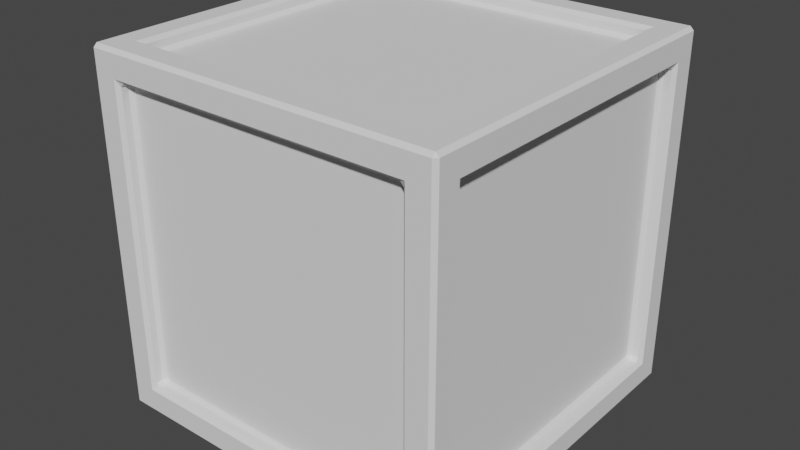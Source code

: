 # Source: BlankBox.blend  (saved by Blender 3.3.6; exported with 4.5.12 LTS)
import bpy
from mathutils import Matrix  # noqa: F401  (used for matrix-valued properties, if any)

bpy.ops.wm.read_factory_settings(use_empty=True)
scene = bpy.context.scene
scene.name = 'Scene'

# ---- world
world_world = bpy.data.worlds.new('World'); scene.world = world_world
world_world.use_nodes = True; world_world.node_tree.nodes.clear()
_N = world_world.node_tree.nodes; _L = world_world.node_tree.links
n0 = _N.new('ShaderNodeOutputWorld'); n0.name = 'World Output'; n0.location = (300, 300)
n1 = _N.new('ShaderNodeBackground'); n1.name = 'Background'; n1.location = (10, 300)
n1.inputs[0].default_value = (0.05088, 0.05088, 0.05088, 1.0)
_L.new(n1.outputs[0], n0.inputs[0])
n0.is_active_output = True
world_world.color = (0.05088, 0.05088, 0.05088)
world_world.use_sun_shadow = False
world_world.sun_shadow_jitter_overblur = 0.0

# ---- meshes
me_cube_001 = bpy.data.meshes.new('Cube.001')
me_cube_001.from_pydata([(-0.98, -0.98, -1.0), (-0.98, -1.0, -0.98), (-1.0, -0.98, -0.98), (-0.98, -1.0, 0.98), (-0.98, -0.98, 1.0), (-1.0, -0.98, 0.98), (-1.0, 0.98, -0.98), (-0.98, 1.0, -0.98), (-0.98, 0.98, -1.0), (-0.98, 0.98, 1.0), (-0.98, 1.0, 0.98), (-1.0, 0.98, 0.98), (1.0, -0.98, -0.98), (0.98, -1.0, -0.98), (0.98, -0.98, -1.0), (0.98, -0.98, 1.0), (0.98, -1.0, 0.98), (1.0, -0.98, 0.98), (0.98, 1.0, -0.98), (1.0, 0.98, -0.98), (0.98, 0.98, -1.0), (0.98, 0.98, 1.0), (1.0, 0.98, 0.98), (0.98, 1.0, 0.98), (-0.98, -0.8361, -0.8161), (-0.98, -0.8161, -0.8361), (-1.0, -0.8561, -0.8561), (-0.98, -0.8361, 0.8161), (-1.0, -0.8561, 0.8561), (-0.98, -0.8161, 0.8361), (-0.98, 0.8161, 0.8361), (-1.0, 0.8561, 0.8561), (-0.98, 0.8361, 0.8161), (-0.98, 0.8161, -0.8361), (-0.98, 0.8361, -0.8161), (-1.0, 0.8561, -0.8561), (-0.8361, 0.98, -0.8161), (-0.8161, 0.98, -0.8361), (-0.8561, 1.0, -0.8561), (-0.8361, 0.98, 0.8161), (-0.8561, 1.0, 0.8561), (-0.8161, 0.98, 0.8361), (0.8161, 0.98, 0.8361), (0.8561, 1.0, 0.8561), (0.8361, 0.98, 0.8161), (0.8161, 0.98, -0.8361), (0.8361, 0.98, -0.8161), (0.8561, 1.0, -0.8561), (0.98, 0.8361, -0.8161), (0.98, 0.8161, -0.8361), (1.0, 0.8561, -0.8561), (0.98, 0.8361, 0.8161), (1.0, 0.8561, 0.8561), (0.98, 0.8161, 0.8361), (0.98, -0.8161, 0.8361), (1.0, -0.8561, 0.8561), (0.98, -0.8361, 0.8161), (0.98, -0.8161, -0.8361), (0.98, -0.8361, -0.8161), (1.0, -0.8561, -0.8561), (0.8361, -0.98, -0.8161), (0.8161, -0.98, -0.8361), (0.8561, -1.0, -0.8561), (0.8361, -0.98, 0.8161), (0.8561, -1.0, 0.8561), (0.8161, -0.98, 0.8361), (-0.8161, -0.98, 0.8361), (-0.8561, -1.0, 0.8561), (-0.8361, -0.98, 0.8161), (-0.8161, -0.98, -0.8361), (-0.8361, -0.98, -0.8161), (-0.8561, -1.0, -0.8561), (-0.8161, 0.8361, -0.98), (-0.8361, 0.8161, -0.98), (-0.8561, 0.8561, -1.0), (0.8161, 0.8361, -0.98), (0.8561, 0.8561, -1.0), (0.8361, 0.8161, -0.98), (0.8361, -0.8161, -0.98), (0.8561, -0.8561, -1.0), (0.8161, -0.8361, -0.98), (-0.8361, -0.8161, -0.98), (-0.8161, -0.8361, -0.98), (-0.8561, -0.8561, -1.0), (0.8161, 0.8361, 0.98), (0.8361, 0.8161, 0.98), (0.8561, 0.8561, 1.0), (-0.8161, 0.8361, 0.98), (-0.8561, 0.8561, 1.0), (-0.8361, 0.8161, 0.98), (-0.8361, -0.8161, 0.98), (-0.8561, -0.8561, 1.0), (-0.8161, -0.8361, 0.98), (0.8361, -0.8161, 0.98), (0.8161, -0.8361, 0.98), (0.8561, -0.8561, 1.0), (-0.9414, -0.8361, -0.8161), (-0.9214, -0.8161, -0.8161), (-0.9414, -0.8161, -0.8361), (-0.9414, -0.8361, 0.8161), (-0.9414, -0.8161, 0.8361), (-0.9214, -0.8161, 0.8161), (-0.9414, 0.8161, 0.8361), (-0.9414, 0.8361, 0.8161), (-0.9214, 0.8161, 0.8161), (-0.9414, 0.8361, -0.8161), (-0.9414, 0.8161, -0.8361), (-0.9214, 0.8161, -0.8161), (-0.8361, 0.9414, -0.8161), (-0.8161, 0.9214, -0.8161), (-0.8161, 0.9414, -0.8361), (-0.8361, 0.9414, 0.8161), (-0.8161, 0.9414, 0.8361), (-0.8161, 0.9214, 0.8161), (0.8161, 0.9414, 0.8361), (0.8361, 0.9414, 0.8161), (0.8161, 0.9214, 0.8161), (0.8361, 0.9414, -0.8161), (0.8161, 0.9414, -0.8361), (0.8161, 0.9214, -0.8161), (0.9414, 0.8361, -0.8161), (0.9214, 0.8161, -0.8161), (0.9414, 0.8161, -0.8361), (0.9414, 0.8361, 0.8161), (0.9414, 0.8161, 0.8361), (0.9214, 0.8161, 0.8161), (0.9414, -0.8161, 0.8361), (0.9414, -0.8361, 0.8161), (0.9214, -0.8161, 0.8161), (0.9414, -0.8361, -0.8161), (0.9414, -0.8161, -0.8361), (0.9214, -0.8161, -0.8161), (0.8361, -0.9414, -0.8161), (0.8161, -0.9214, -0.8161), (0.8161, -0.9414, -0.8361), (0.8361, -0.9414, 0.8161), (0.8161, -0.9414, 0.8361), (0.8161, -0.9214, 0.8161), (-0.8161, -0.9414, 0.8361), (-0.8361, -0.9414, 0.8161), (-0.8161, -0.9214, 0.8161), (-0.8361, -0.9414, -0.8161), (-0.8161, -0.9414, -0.8361), (-0.8161, -0.9214, -0.8161), (-0.8161, 0.8361, -0.9414), (-0.8161, 0.8161, -0.9214), (-0.8361, 0.8161, -0.9414), (0.8161, 0.8361, -0.9414), (0.8361, 0.8161, -0.9414), (0.8161, 0.8161, -0.9214), (0.8361, -0.8161, -0.9414), (0.8161, -0.8361, -0.9414), (0.8161, -0.8161, -0.9214), (-0.8161, -0.8361, -0.9414), (-0.8361, -0.8161, -0.9414), (-0.8161, -0.8161, -0.9214), (0.8161, 0.8361, 0.9414), (0.8161, 0.8161, 0.9214), (0.8361, 0.8161, 0.9414), (-0.8161, 0.8361, 0.9414), (-0.8361, 0.8161, 0.9414), (-0.8161, 0.8161, 0.9214), (-0.8361, -0.8161, 0.9414), (-0.8161, -0.8361, 0.9414), (-0.8161, -0.8161, 0.9214), (0.8161, -0.8361, 0.9414), (0.8361, -0.8161, 0.9414), (0.8161, -0.8161, 0.9214)], [], [(1, 13, 62, 71), (4, 15, 95, 91), (18, 7, 38, 47), (3, 1, 71, 67), (8, 20, 76, 74), (20, 14, 79, 76), (27, 99, 96, 24), (21, 9, 88, 86), (23, 18, 47, 43), (19, 22, 52, 50), (15, 21, 86, 95), (13, 16, 64, 62), (17, 12, 59, 55), (7, 10, 40, 38), (14, 0, 83, 79), (6, 2, 26, 35), (11, 6, 35, 31), (12, 19, 50, 59), (9, 4, 91, 88), (2, 5, 28, 26), (10, 23, 43, 40), (5, 11, 31, 28), (16, 3, 67, 64), (22, 17, 55, 52), (109, 113, 116, 119), (25, 98, 106, 33), (34, 105, 103, 32), (39, 111, 108, 36), (30, 102, 100, 29), (121, 125, 128, 131), (37, 110, 118, 45), (46, 117, 115, 44), (51, 123, 120, 48), (42, 114, 112, 41), (133, 137, 140, 143), (49, 122, 130, 57), (58, 129, 127, 56), (63, 135, 132, 60), (54, 126, 124, 53), (145, 149, 152, 155), (61, 134, 142, 69), (70, 141, 139, 68), (75, 147, 144, 72), (66, 138, 136, 65), (157, 161, 164, 167), (73, 146, 154, 81), (82, 153, 151, 80), (87, 159, 156, 84), (78, 150, 148, 77), (85, 158, 166, 93), (94, 165, 163, 92), (97, 101, 104, 107), (90, 162, 160, 89), (0, 1, 2), (3, 4, 5), (6, 7, 8), (9, 10, 11), (12, 13, 14), (15, 16, 17), (18, 19, 20), (21, 22, 23), (24, 25, 26), (27, 28, 29), (30, 31, 32), (33, 34, 35), (36, 37, 38), (39, 40, 41), (42, 43, 44), (45, 46, 47), (48, 49, 50), (51, 52, 53), (54, 55, 56), (57, 58, 59), (60, 61, 62), (63, 64, 65), (66, 67, 68), (69, 70, 71), (72, 73, 74), (75, 76, 77), (78, 79, 80), (81, 82, 83), (84, 85, 86), (87, 88, 89), (90, 91, 92), (93, 94, 95), (96, 97, 98), (99, 100, 101), (102, 103, 104), (105, 106, 107), (108, 109, 110), (111, 112, 113), (114, 115, 116), (117, 118, 119), (120, 121, 122), (123, 124, 125), (126, 127, 128), (129, 130, 131), (132, 133, 134), (135, 136, 137), (138, 139, 140), (141, 142, 143), (144, 145, 146), (147, 148, 149), (150, 151, 152), (153, 154, 155), (156, 157, 158), (159, 160, 161), (162, 163, 164), (165, 166, 167), (8, 0, 2, 6), (1, 3, 5, 2), (4, 9, 11, 5), (10, 7, 6, 11), (20, 8, 7, 18), (9, 21, 23, 10), (22, 19, 18, 23), (14, 20, 19, 12), (21, 15, 17, 22), (16, 13, 12, 17), (0, 14, 13, 1), (15, 4, 3, 16), (26, 28, 27, 24), (35, 26, 25, 33), (28, 31, 30, 29), (31, 35, 34, 32), (39, 36, 38, 40), (47, 38, 37, 45), (40, 43, 42, 41), (43, 47, 46, 44), (51, 48, 50, 52), (59, 50, 49, 57), (52, 55, 54, 53), (55, 59, 58, 56), (63, 60, 62, 64), (71, 62, 61, 69), (64, 67, 66, 65), (70, 68, 67, 71), (75, 72, 74, 76), (73, 81, 83, 74), (78, 77, 76, 79), (82, 80, 79, 83), (87, 84, 86, 88), (85, 93, 95, 86), (90, 89, 88, 91), (94, 92, 91, 95), (101, 97, 96, 99), (104, 101, 100, 102), (107, 104, 103, 105), (97, 107, 106, 98), (29, 100, 99, 27), (98, 25, 24, 96), (32, 103, 102, 30), (33, 106, 105, 34), (113, 109, 108, 111), (116, 113, 112, 114), (119, 116, 115, 117), (109, 119, 118, 110), (41, 112, 111, 39), (110, 37, 36, 108), (44, 115, 114, 42), (45, 118, 117, 46), (125, 121, 120, 123), (128, 125, 124, 126), (131, 128, 127, 129), (121, 131, 130, 122), (53, 124, 123, 51), (122, 49, 48, 120), (56, 127, 126, 54), (57, 130, 129, 58), (137, 133, 132, 135), (140, 137, 136, 138), (143, 140, 139, 141), (133, 143, 142, 134), (65, 136, 135, 63), (134, 61, 60, 132), (68, 139, 138, 66), (69, 142, 141, 70), (149, 145, 144, 147), (152, 149, 148, 150), (155, 152, 151, 153), (145, 155, 154, 146), (77, 148, 147, 75), (146, 73, 72, 144), (80, 151, 150, 78), (81, 154, 153, 82), (161, 157, 156, 159), (164, 161, 160, 162), (167, 164, 163, 165), (157, 167, 166, 158), (89, 160, 159, 87), (158, 85, 84, 156), (92, 163, 162, 90), (93, 166, 165, 94), (0, 8, 74, 83)])
_uv = me_cube_001.uv_layers.new(name='UVMap')
_uv.uv.foreach_set('vector', [0.3775, 0.9975, 0.3775, 0.7525, 0.393, 0.768, 0.393, 0.982, 0.8725, 0.7475, 0.6275, 0.7475, 0.643, 0.732, 0.857, 0.732, 0.3775, 0.4975, 0.3775, 0.2525, 0.393, 0.268, 0.393, 0.482, 0.6225, 0.9975, 0.3775, 0.9975, 0.393, 0.982, 0.607, 0.982, 0.1275, 0.5025, 0.3725, 0.5025, 0.357, 0.518, 0.143, 0.518, 0.3725, 0.5025, 0.3725, 0.7475, 0.357, 0.732, 0.357, 0.518, 0.602, 0.02049, 0.602, 0.02049, 0.398, 0.02049, 0.398, 0.02049, 0.6275, 0.5025, 0.8725, 0.5025, 0.857, 0.518, 0.643, 0.518, 0.6225, 0.4975, 0.3775, 0.4975, 0.393, 0.482, 0.607, 0.482, 0.3775, 0.5025, 0.6225, 0.5025, 0.607, 0.518, 0.393, 0.518, 0.6275, 0.7475, 0.6275, 0.5025, 0.643, 0.518, 0.643, 0.732, 0.3775, 0.7525, 0.6225, 0.7525, 0.607, 0.768, 0.393, 0.768, 0.6225, 0.7475, 0.3775, 0.7475, 0.393, 0.732, 0.607, 0.732, 0.3775, 0.2525, 0.6225, 0.2525, 0.607, 0.268, 0.393, 0.268, 0.3725, 0.7475, 0.1275, 0.7475, 0.143, 0.732, 0.357, 0.732, 0.3775, 0.2475, 0.3775, 0.0025, 0.393, 0.01799, 0.393, 0.232, 0.6225, 0.2475, 0.3775, 0.2475, 0.393, 0.232, 0.607, 0.232, 0.3775, 0.7475, 0.3775, 0.5025, 0.393, 0.518, 0.393, 0.732, 0.8725, 0.5025, 0.8725, 0.7475, 0.857, 0.732, 0.857, 0.518, 0.3775, 0.0025, 0.6225, 0.0025, 0.607, 0.01799, 0.393, 0.01799, 0.6225, 0.2525, 0.6225, 0.4975, 0.607, 0.482, 0.607, 0.268, 0.6225, 0.0025, 0.6225, 0.2475, 0.607, 0.232, 0.607, 0.01799, 0.6225, 0.7525, 0.6225, 0.9975, 0.607, 0.982, 0.607, 0.768, 0.6225, 0.5025, 0.6225, 0.7475, 0.607, 0.732, 0.607, 0.518, 0.398, 0.273, 0.602, 0.273, 0.602, 0.477, 0.398, 0.477, 0.3955, 0.02299, 0.3955, 0.02299, 0.3955, 0.227, 0.3955, 0.227, 0.398, 0.2295, 0.398, 0.2295, 0.602, 0.2295, 0.602, 0.2295, 0.602, 0.2705, 0.602, 0.2705, 0.398, 0.2705, 0.398, 0.2705, 0.6045, 0.227, 0.6045, 0.227, 0.6045, 0.02299, 0.6045, 0.02299, 0.398, 0.523, 0.602, 0.523, 0.602, 0.727, 0.398, 0.727, 0.3955, 0.273, 0.3955, 0.273, 0.3955, 0.477, 0.3955, 0.477, 0.398, 0.4795, 0.398, 0.4795, 0.602, 0.4795, 0.602, 0.4795, 0.602, 0.5205, 0.602, 0.5205, 0.398, 0.5205, 0.398, 0.5205, 0.6045, 0.477, 0.6045, 0.477, 0.6045, 0.273, 0.6045, 0.273, 0.398, 0.773, 0.602, 0.773, 0.602, 0.977, 0.398, 0.977, 0.3955, 0.523, 0.3955, 0.523, 0.3955, 0.727, 0.3955, 0.727, 0.398, 0.7295, 0.398, 0.7295, 0.602, 0.7295, 0.602, 0.7295, 0.602, 0.7705, 0.602, 0.7705, 0.398, 0.7705, 0.398, 0.7705, 0.6045, 0.727, 0.6045, 0.727, 0.6045, 0.523, 0.6045, 0.523, 0.148, 0.523, 0.352, 0.523, 0.352, 0.727, 0.148, 0.727, 0.3955, 0.773, 0.3955, 0.773, 0.3955, 0.977, 0.3955, 0.977, 0.398, 0.9795, 0.398, 0.9795, 0.602, 0.9795, 0.602, 0.9795, 0.352, 0.5205, 0.352, 0.5205, 0.148, 0.5205, 0.148, 0.5205, 0.6045, 0.977, 0.6045, 0.977, 0.6045, 0.773, 0.6045, 0.773, 0.648, 0.523, 0.852, 0.523, 0.852, 0.727, 0.648, 0.727, 0.1455, 0.523, 0.1455, 0.523, 0.1455, 0.727, 0.1455, 0.727, 0.148, 0.7295, 0.148, 0.7295, 0.352, 0.7295, 0.352, 0.7295, 0.852, 0.5205, 0.852, 0.5205, 0.648, 0.5205, 0.648, 0.5205, 0.3545, 0.727, 0.3545, 0.727, 0.3545, 0.523, 0.3545, 0.523, 0.6455, 0.523, 0.6455, 0.523, 0.6455, 0.727, 0.6455, 0.727, 0.648, 0.7295, 0.648, 0.7295, 0.852, 0.7295, 0.852, 0.7295, 0.398, 0.02299, 0.602, 0.02299, 0.602, 0.227, 0.398, 0.227, 0.8545, 0.727, 0.8545, 0.727, 0.8545, 0.523, 0.8545, 0.523, 0.1275, 0.7475, 0.1275, 0.75, 0.1262, 0.7488, 0.6225, 0.9975, 0.625, 0.9975, 0.6238, 0.9987, 0.125, 0.5025, 0.1262, 0.5013, 0.1275, 0.5025, 0.625, 0.2525, 0.6225, 0.2525, 0.6238, 0.2512, 0.375, 0.7475, 0.3738, 0.7488, 0.3725, 0.7475, 0.625, 0.7525, 0.6225, 0.7525, 0.6238, 0.7513, 0.3725, 0.5, 0.3738, 0.5013, 0.3725, 0.5025, 0.625, 0.5025, 0.6225, 0.5025, 0.6238, 0.5013, 0.398, 0.02049, 0.3955, 0.02299, 0.393, 0.01799, 0.602, 0.02049, 0.607, 0.01799, 0.6045, 0.02299, 0.6045, 0.227, 0.607, 0.232, 0.602, 0.2295, 0.3955, 0.227, 0.398, 0.2295, 0.393, 0.232, 0.398, 0.2705, 0.3955, 0.273, 0.393, 0.268, 0.602, 0.2705, 0.607, 0.268, 0.6045, 0.273, 0.6045, 0.477, 0.607, 0.482, 0.602, 0.4795, 0.3955, 0.477, 0.398, 0.4795, 0.393, 0.482, 0.398, 0.5205, 0.3955, 0.523, 0.393, 0.518, 0.602, 0.5205, 0.607, 0.518, 0.6045, 0.523, 0.6045, 0.727, 0.607, 0.732, 0.602, 0.7295, 0.3955, 0.727, 0.398, 0.7295, 0.393, 0.732, 0.398, 0.7705, 0.3955, 0.773, 0.393, 0.768, 0.602, 0.7705, 0.607, 0.768, 0.6045, 0.773, 0.6045, 0.977, 0.607, 0.982, 0.602, 0.9795, 0.3955, 0.977, 0.398, 0.9795, 0.393, 0.982, 0.148, 0.5205, 0.1455, 0.523, 0.143, 0.518, 0.352, 0.5205, 0.357, 0.518, 0.3545, 0.523, 0.3545, 0.727, 0.357, 0.732, 0.352, 0.7295, 0.1455, 0.727, 0.148, 0.7295, 0.143, 0.732, 0.648, 0.5205, 0.6455, 0.523, 0.643, 0.518, 0.852, 0.5205, 0.857, 0.518, 0.8545, 0.523, 0.8545, 0.727, 0.857, 0.732, 0.852, 0.7295, 0.6455, 0.727, 0.648, 0.7295, 0.643, 0.732, 0.398, 0.02049, 0.398, 0.02299, 0.3955, 0.02299, 0.602, 0.02049, 0.6045, 0.02299, 0.602, 0.02299, 0.6045, 0.227, 0.602, 0.2295, 0.602, 0.227, 0.398, 0.2295, 0.3955, 0.227, 0.398, 0.227, 0.398, 0.2705, 0.398, 0.273, 0.3955, 0.273, 0.602, 0.2705, 0.6045, 0.273, 0.602, 0.273, 0.6045, 0.477, 0.602, 0.4795, 0.602, 0.477, 0.398, 0.4795, 0.3955, 0.477, 0.398, 0.477, 0.398, 0.5205, 0.398, 0.523, 0.3955, 0.523, 0.602, 0.5205, 0.6045, 0.523, 0.602, 0.523, 0.6045, 0.727, 0.602, 0.7295, 0.602, 0.727, 0.398, 0.7295, 0.3955, 0.727, 0.398, 0.727, 0.398, 0.7705, 0.398, 0.773, 0.3955, 0.773, 0.602, 0.7705, 0.6045, 0.773, 0.602, 0.773, 0.6045, 0.977, 0.602, 0.9795, 0.602, 0.977, 0.398, 0.9795, 0.3955, 0.977, 0.398, 0.977, 0.148, 0.5205, 0.148, 0.523, 0.1455, 0.523, 0.352, 0.5205, 0.3545, 0.523, 0.352, 0.523, 0.3545, 0.727, 0.352, 0.7295, 0.352, 0.727, 0.148, 0.7295, 0.1455, 0.727, 0.148, 0.727, 0.648, 0.5205, 0.648, 0.523, 0.6455, 0.523, 0.852, 0.5205, 0.8545, 0.523, 0.852, 0.523, 0.8545, 0.727, 0.852, 0.7295, 0.852, 0.727, 0.648, 0.7295, 0.6455, 0.727, 0.648, 0.727, 0.1275, 0.5025, 0.1275, 0.7475, 0.125, 0.7475, 0.125, 0.5025, 0.3775, 0.0, 0.6225, 0.0, 0.6225, 0.0025, 0.3775, 0.0025, 0.625, 0.0025, 0.625, 0.2475, 0.6225, 0.2475, 0.6225, 0.0025, 0.6225, 0.2525, 0.3775, 0.2525, 0.3775, 0.2475, 0.6225, 0.2475, 0.3725, 0.5025, 0.1275, 0.5025, 0.1275, 0.5, 0.3725, 0.5, 0.625, 0.2525, 0.625, 0.4975, 0.6225, 0.4975, 0.6225, 0.2525, 0.6225, 0.5025, 0.3775, 0.5025, 0.3775, 0.4975, 0.6225, 0.4975, 0.3725, 0.7475, 0.3725, 0.5025, 0.3775, 0.5025, 0.3775, 0.7475, 0.6275, 0.5025, 0.6275, 0.7475, 0.6225, 0.7475, 0.6225, 0.5025, 0.6225, 0.7525, 0.3775, 0.7525, 0.3775, 0.7475, 0.6225, 0.7475, 0.1275, 0.7475, 0.3725, 0.7475, 0.3725, 0.75, 0.1275, 0.75, 0.625, 0.7525, 0.625, 0.9975, 0.6225, 0.9975, 0.6225, 0.7525, 0.393, 0.01799, 0.607, 0.01799, 0.602, 0.02049, 0.398, 0.02049, 0.393, 0.232, 0.393, 0.01799, 0.3955, 0.02299, 0.3955, 0.227, 0.607, 0.01799, 0.607, 0.232, 0.6045, 0.227, 0.6045, 0.02299, 0.607, 0.232, 0.393, 0.232, 0.398, 0.2295, 0.602, 0.2295, 0.602, 0.2705, 0.398, 0.2705, 0.393, 0.268, 0.607, 0.268, 0.393, 0.482, 0.393, 0.268, 0.3955, 0.273, 0.3955, 0.477, 0.607, 0.268, 0.607, 0.482, 0.6045, 0.477, 0.6045, 0.273, 0.607, 0.482, 0.393, 0.482, 0.398, 0.4795, 0.602, 0.4795, 0.602, 0.5205, 0.398, 0.5205, 0.393, 0.518, 0.607, 0.518, 0.393, 0.732, 0.393, 0.518, 0.3955, 0.523, 0.3955, 0.727, 0.607, 0.518, 0.607, 0.732, 0.6045, 0.727, 0.6045, 0.523, 0.607, 0.732, 0.393, 0.732, 0.398, 0.7295, 0.602, 0.7295, 0.602, 0.7705, 0.398, 0.7705, 0.393, 0.768, 0.607, 0.768, 0.393, 0.982, 0.393, 0.768, 0.3955, 0.773, 0.3955, 0.977, 0.607, 0.768, 0.607, 0.982, 0.6045, 0.977, 0.6045, 0.773, 0.398, 0.9795, 0.602, 0.9795, 0.607, 0.982, 0.393, 0.982, 0.352, 0.5205, 0.148, 0.5205, 0.143, 0.518, 0.357, 0.518, 0.1455, 0.523, 0.1455, 0.727, 0.143, 0.732, 0.143, 0.518, 0.3545, 0.727, 0.3545, 0.523, 0.357, 0.518, 0.357, 0.732, 0.148, 0.7295, 0.352, 0.7295, 0.357, 0.732, 0.143, 0.732, 0.852, 0.5205, 0.648, 0.5205, 0.643, 0.518, 0.857, 0.518, 0.6455, 0.523, 0.6455, 0.727, 0.643, 0.732, 0.643, 0.518, 0.8545, 0.727, 0.8545, 0.523, 0.857, 0.518, 0.857, 0.732, 0.648, 0.7295, 0.852, 0.7295, 0.857, 0.732, 0.643, 0.732, 0.602, 0.02299, 0.398, 0.02299, 0.398, 0.02049, 0.602, 0.02049, 0.602, 0.227, 0.602, 0.02299, 0.6045, 0.02299, 0.6045, 0.227, 0.398, 0.227, 0.602, 0.227, 0.602, 0.2295, 0.398, 0.2295, 0.398, 0.02299, 0.398, 0.227, 0.3955, 0.227, 0.3955, 0.02299, 0.6045, 0.02299, 0.6045, 0.02299, 0.602, 0.02049, 0.602, 0.02049, 0.3955, 0.02299, 0.3955, 0.02299, 0.398, 0.02049, 0.398, 0.02049, 0.602, 0.2295, 0.602, 0.2295, 0.6045, 0.227, 0.6045, 0.227, 0.3955, 0.227, 0.3955, 0.227, 0.398, 0.2295, 0.398, 0.2295, 0.602, 0.273, 0.398, 0.273, 0.398, 0.2705, 0.602, 0.2705, 0.602, 0.477, 0.602, 0.273, 0.6045, 0.273, 0.6045, 0.477, 0.398, 0.477, 0.602, 0.477, 0.602, 0.4795, 0.398, 0.4795, 0.398, 0.273, 0.398, 0.477, 0.3955, 0.477, 0.3955, 0.273, 0.6045, 0.273, 0.6045, 0.273, 0.602, 0.2705, 0.602, 0.2705, 0.3955, 0.273, 0.3955, 0.273, 0.398, 0.2705, 0.398, 0.2705, 0.602, 0.4795, 0.602, 0.4795, 0.6045, 0.477, 0.6045, 0.477, 0.3955, 0.477, 0.3955, 0.477, 0.398, 0.4795, 0.398, 0.4795, 0.602, 0.523, 0.398, 0.523, 0.398, 0.5205, 0.602, 0.5205, 0.602, 0.727, 0.602, 0.523, 0.6045, 0.523, 0.6045, 0.727, 0.398, 0.727, 0.602, 0.727, 0.602, 0.7295, 0.398, 0.7295, 0.398, 0.523, 0.398, 0.727, 0.3955, 0.727, 0.3955, 0.523, 0.6045, 0.523, 0.6045, 0.523, 0.602, 0.5205, 0.602, 0.5205, 0.3955, 0.523, 0.3955, 0.523, 0.398, 0.5205, 0.398, 0.5205, 0.602, 0.7295, 0.602, 0.7295, 0.6045, 0.727, 0.6045, 0.727, 0.3955, 0.727, 0.3955, 0.727, 0.398, 0.7295, 0.398, 0.7295, 0.602, 0.773, 0.398, 0.773, 0.398, 0.7705, 0.602, 0.7705, 0.602, 0.977, 0.602, 0.773, 0.6045, 0.773, 0.6045, 0.977, 0.398, 0.977, 0.602, 0.977, 0.602, 0.9795, 0.398, 0.9795, 0.398, 0.773, 0.398, 0.977, 0.3955, 0.977, 0.3955, 0.773, 0.6045, 0.773, 0.6045, 0.773, 0.602, 0.7705, 0.602, 0.7705, 0.3955, 0.773, 0.3955, 0.773, 0.398, 0.7705, 0.398, 0.7705, 0.602, 0.9795, 0.602, 0.9795, 0.6045, 0.977, 0.6045, 0.977, 0.3955, 0.977, 0.3955, 0.977, 0.398, 0.9795, 0.398, 0.9795, 0.352, 0.523, 0.148, 0.523, 0.148, 0.5205, 0.352, 0.5205, 0.352, 0.727, 0.352, 0.523, 0.3545, 0.523, 0.3545, 0.727, 0.148, 0.727, 0.352, 0.727, 0.352, 0.7295, 0.148, 0.7295, 0.148, 0.523, 0.148, 0.727, 0.1455, 0.727, 0.1455, 0.523, 0.3545, 0.523, 0.3545, 0.523, 0.352, 0.5205, 0.352, 0.5205, 0.1455, 0.523, 0.1455, 0.523, 0.148, 0.5205, 0.148, 0.5205, 0.352, 0.7295, 0.352, 0.7295, 0.3545, 0.727, 0.3545, 0.727, 0.1455, 0.727, 0.1455, 0.727, 0.148, 0.7295, 0.148, 0.7295, 0.852, 0.523, 0.648, 0.523, 0.648, 0.5205, 0.852, 0.5205, 0.852, 0.727, 0.852, 0.523, 0.8545, 0.523, 0.8545, 0.727, 0.648, 0.727, 0.852, 0.727, 0.852, 0.7295, 0.648, 0.7295, 0.648, 0.523, 0.648, 0.727, 0.6455, 0.727, 0.6455, 0.523, 0.8545, 0.523, 0.8545, 0.523, 0.852, 0.5205, 0.852, 0.5205, 0.6455, 0.523, 0.6455, 0.523, 0.648, 0.5205, 0.648, 0.5205, 0.852, 0.7295, 0.852, 0.7295, 0.8545, 0.727, 0.8545, 0.727, 0.6455, 0.727, 0.6455, 0.727, 0.648, 0.7295, 0.648, 0.7295, 0.1275, 0.7475, 0.1275, 0.5025, 0.143, 0.518, 0.143, 0.732])
me_cube_001.update()

# ---- objects
ob_cube = bpy.data.objects.new('Cube', me_cube_001)

# ---- transforms, parenting, visibility, modifiers, constraints
ob_cube.location = (0.0, 0.0, 0.0)

# ---- collection membership
scene.collection.objects.link(ob_cube)

# ---- scene / render settings (as saved in the file)
scene.frame_start = 1; scene.frame_end = 250; scene.frame_set(1)
scene.render.engine = 'BLENDER_EEVEE_NEXT'
scene.cycles.sampling_pattern = 'TABULATED_SOBOL'
scene.cycles.use_light_tree = False
scene.view_settings.view_transform = 'Filmic'
bpy.context.view_layer.update()

# ---- added for rendering (the .blend has no active camera and no usable light): camera, sun
cam_auto = bpy.data.cameras.new('AutoCamera')
cam_auto.lens = 50.0
cam_auto.sensor_width = 36.0
cam_auto.clip_end = 1000.0
ob_auto_camera = bpy.data.objects.new('AutoCamera', cam_auto)
scene.collection.objects.link(ob_auto_camera)
ob_auto_camera.location = (3.20507, -3.84609, 2.56406)
ob_auto_camera.rotation_euler = (1.09748, -7.21219e-08, 0.694738)
scene.camera = ob_auto_camera
light_auto_sun = bpy.data.lights.new('AutoSun', 'SUN')
light_auto_sun.energy = 3.0
light_auto_sun.angle = 0.0523599
ob_auto_sun = bpy.data.objects.new('AutoSun', light_auto_sun)
scene.collection.objects.link(ob_auto_sun)
ob_auto_sun.rotation_euler = (0.872665, 0.174533, 0.523599)
bpy.context.view_layer.update()
